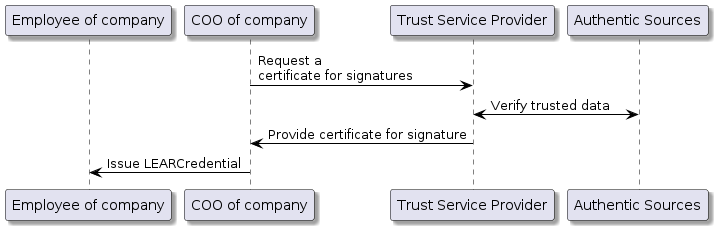

The diagram above was rendered by PlantUML. Its source (embedded in the PNG):
@startuml
skinparam shadowing true
skinparam ParticipantBorderColor black
skinparam arrowcolor black
skinparam SequenceLifeLineBorderColor black
skinparam SequenceLifeLineBackgroundColor PapayaWhip
	    participant "Employee of company" as employee
    participant "COO of company" as COO
    participant "Trust Service Provider" as TSP
    participant "Authentic Sources" as registry
    COO -> TSP: Request a\ncertificate for signatures
    TSP <-> registry: Verify trusted data
    TSP -> COO: Provide certificate for signature
    COO -> employee: Issue LEARCredential
@enduml